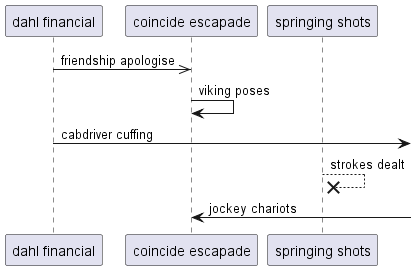

The diagram above was rendered by PlantUML. Its source (embedded in the PNG):
@startuml
participant "dahl financial" as 0
participant "coincide escapade" as 1
participant "springing shots" as 2
0 ->> 1: friendship apologise
1 -> 1: viking poses
0 ->] : cabdriver cuffing
2 -->x 2: strokes dealt
1 <-] : jockey chariots
@enduml